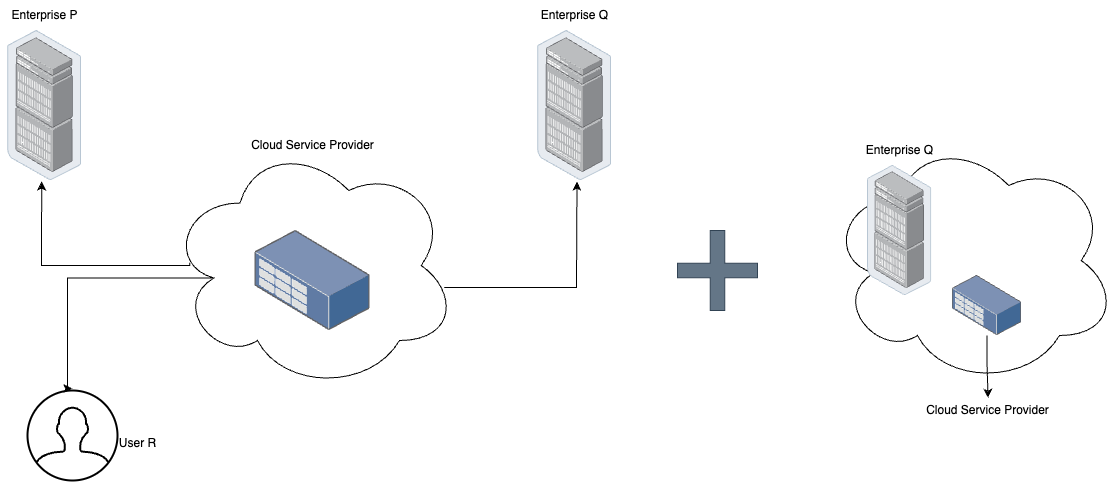

The diagram above was exported from draw.io. Its source (the exported page's mxGraphModel, read from the mxfile embedded in the PNG):
<mxGraphModel dx="1865" dy="1029" grid="1" gridSize="10" guides="1" tooltips="1" connect="1" arrows="1" fold="1" page="1" pageScale="1" pageWidth="3300" pageHeight="4681" math="0" shadow="0">
  <root>
    <mxCell id="0" />
    <mxCell id="1" parent="0" />
    <mxCell id="W__U002cXXjanr2gjhHT-66" value="" style="ellipse;shape=cloud;whiteSpace=wrap;html=1;" vertex="1" parent="1">
      <mxGeometry x="660" y="200" width="290" height="250" as="geometry" />
    </mxCell>
    <mxCell id="W__U002cXXjanr2gjhHT-67" value="Cloud Service Provider" style="text;html=1;align=center;verticalAlign=middle;resizable=0;points=[];autosize=1;strokeColor=none;fillColor=none;" vertex="1" parent="1">
      <mxGeometry x="730" y="190" width="150" height="30" as="geometry" />
    </mxCell>
    <mxCell id="W__U002cXXjanr2gjhHT-68" value="" style="image;points=[];aspect=fixed;html=1;align=center;shadow=0;dashed=0;image=img/lib/allied_telesis/storage/Datacenter_Server_Rack_Storage_Unit_Small.svg;" vertex="1" parent="1">
      <mxGeometry x="747.41" y="290" width="115.18" height="100" as="geometry" />
    </mxCell>
    <mxCell id="W__U002cXXjanr2gjhHT-69" value="" style="image;points=[];aspect=fixed;html=1;align=center;shadow=0;dashed=0;image=img/lib/allied_telesis/storage/Datacenter_Server_Rack_EoR.svg;" vertex="1" parent="1">
      <mxGeometry x="1030" y="90" width="74.22" height="150" as="geometry" />
    </mxCell>
    <mxCell id="W__U002cXXjanr2gjhHT-70" value="" style="image;points=[];aspect=fixed;html=1;align=center;shadow=0;dashed=0;image=img/lib/allied_telesis/storage/Datacenter_Server_Rack_EoR.svg;" vertex="1" parent="1">
      <mxGeometry x="500" y="90" width="74.22" height="150" as="geometry" />
    </mxCell>
    <mxCell id="W__U002cXXjanr2gjhHT-71" value="" style="endArrow=classic;html=1;rounded=0;exitX=0.954;exitY=0.588;exitDx=0;exitDy=0;exitPerimeter=0;entryX=0.532;entryY=1.007;entryDx=0;entryDy=0;entryPerimeter=0;" edge="1" parent="1" source="W__U002cXXjanr2gjhHT-66" target="W__U002cXXjanr2gjhHT-69">
      <mxGeometry width="50" height="50" relative="1" as="geometry">
        <mxPoint x="790" y="340" as="sourcePoint" />
        <mxPoint x="840" y="290" as="targetPoint" />
        <Array as="points">
          <mxPoint x="1069" y="347" />
        </Array>
      </mxGeometry>
    </mxCell>
    <mxCell id="W__U002cXXjanr2gjhHT-72" style="edgeStyle=orthogonalEdgeStyle;rounded=0;orthogonalLoop=1;jettySize=auto;html=1;entryX=0.46;entryY=1.007;entryDx=0;entryDy=0;entryPerimeter=0;exitX=0.077;exitY=0.489;exitDx=0;exitDy=0;exitPerimeter=0;" edge="1" parent="1" source="W__U002cXXjanr2gjhHT-66" target="W__U002cXXjanr2gjhHT-70">
      <mxGeometry relative="1" as="geometry">
        <Array as="points">
          <mxPoint x="682" y="325" />
          <mxPoint x="534" y="325" />
        </Array>
      </mxGeometry>
    </mxCell>
    <mxCell id="W__U002cXXjanr2gjhHT-73" value="Enterprise P" style="text;html=1;align=center;verticalAlign=middle;resizable=0;points=[];autosize=1;strokeColor=none;fillColor=none;" vertex="1" parent="1">
      <mxGeometry x="492.11" y="60" width="90" height="30" as="geometry" />
    </mxCell>
    <mxCell id="W__U002cXXjanr2gjhHT-74" value="Enterprise Q" style="text;html=1;align=center;verticalAlign=middle;resizable=0;points=[];autosize=1;strokeColor=none;fillColor=none;" vertex="1" parent="1">
      <mxGeometry x="1022.11" y="60" width="90" height="30" as="geometry" />
    </mxCell>
    <mxCell id="W__U002cXXjanr2gjhHT-75" value="" style="html=1;verticalLabelPosition=bottom;align=center;labelBackgroundColor=#ffffff;verticalAlign=top;strokeWidth=2;strokeColor=light-dark(#000000, #32a0ff);shadow=0;dashed=0;shape=mxgraph.ios7.icons.user;" vertex="1" parent="1">
      <mxGeometry x="520" y="450" width="90" height="90" as="geometry" />
    </mxCell>
    <mxCell id="W__U002cXXjanr2gjhHT-76" style="edgeStyle=orthogonalEdgeStyle;rounded=0;orthogonalLoop=1;jettySize=auto;html=1;exitX=0.16;exitY=0.55;exitDx=0;exitDy=0;exitPerimeter=0;entryX=0.497;entryY=-0.021;entryDx=0;entryDy=0;entryPerimeter=0;" edge="1" parent="1" source="W__U002cXXjanr2gjhHT-66" target="W__U002cXXjanr2gjhHT-75">
      <mxGeometry relative="1" as="geometry">
        <Array as="points">
          <mxPoint x="560" y="338" />
          <mxPoint x="560" y="448" />
        </Array>
      </mxGeometry>
    </mxCell>
    <mxCell id="W__U002cXXjanr2gjhHT-77" value="User R" style="text;html=1;align=center;verticalAlign=middle;resizable=0;points=[];autosize=1;strokeColor=none;fillColor=none;" vertex="1" parent="1">
      <mxGeometry x="600" y="488" width="60" height="30" as="geometry" />
    </mxCell>
    <mxCell id="W__U002cXXjanr2gjhHT-78" value="" style="ellipse;shape=cloud;whiteSpace=wrap;html=1;" vertex="1" parent="1">
      <mxGeometry x="1320" y="195" width="290" height="250" as="geometry" />
    </mxCell>
    <mxCell id="W__U002cXXjanr2gjhHT-79" value="Cloud Service Provider" style="text;html=1;align=center;verticalAlign=middle;resizable=0;points=[];autosize=1;strokeColor=none;fillColor=none;" vertex="1" parent="1">
      <mxGeometry x="1404.55" y="455" width="150" height="30" as="geometry" />
    </mxCell>
    <mxCell id="W__U002cXXjanr2gjhHT-80" value="" style="image;points=[];aspect=fixed;html=1;align=center;shadow=0;dashed=0;image=img/lib/allied_telesis/storage/Datacenter_Server_Rack_Storage_Unit_Small.svg;" vertex="1" parent="1">
      <mxGeometry x="1445" y="335" width="69.11" height="60" as="geometry" />
    </mxCell>
    <mxCell id="W__U002cXXjanr2gjhHT-81" value="" style="image;points=[];aspect=fixed;html=1;align=center;shadow=0;dashed=0;image=img/lib/allied_telesis/storage/Datacenter_Server_Rack_EoR.svg;" vertex="1" parent="1">
      <mxGeometry x="1360" y="225" width="64.32" height="130" as="geometry" />
    </mxCell>
    <mxCell id="W__U002cXXjanr2gjhHT-82" style="edgeStyle=orthogonalEdgeStyle;rounded=0;orthogonalLoop=1;jettySize=auto;html=1;entryX=0.507;entryY=0.075;entryDx=0;entryDy=0;entryPerimeter=0;" edge="1" parent="1" source="W__U002cXXjanr2gjhHT-80" target="W__U002cXXjanr2gjhHT-79">
      <mxGeometry relative="1" as="geometry" />
    </mxCell>
    <mxCell id="W__U002cXXjanr2gjhHT-83" value="Enterprise Q" style="text;html=1;align=center;verticalAlign=middle;resizable=0;points=[];autosize=1;strokeColor=none;fillColor=none;" vertex="1" parent="1">
      <mxGeometry x="1347.16" y="195" width="90" height="30" as="geometry" />
    </mxCell>
    <mxCell id="W__U002cXXjanr2gjhHT-84" value="" style="shape=cross;whiteSpace=wrap;html=1;size=0.1795454545454561;fillColor=#647687;fontColor=#ffffff;strokeColor=#314354;" vertex="1" parent="1">
      <mxGeometry x="1170" y="290" width="80" height="80" as="geometry" />
    </mxCell>
  </root>
</mxGraphModel>